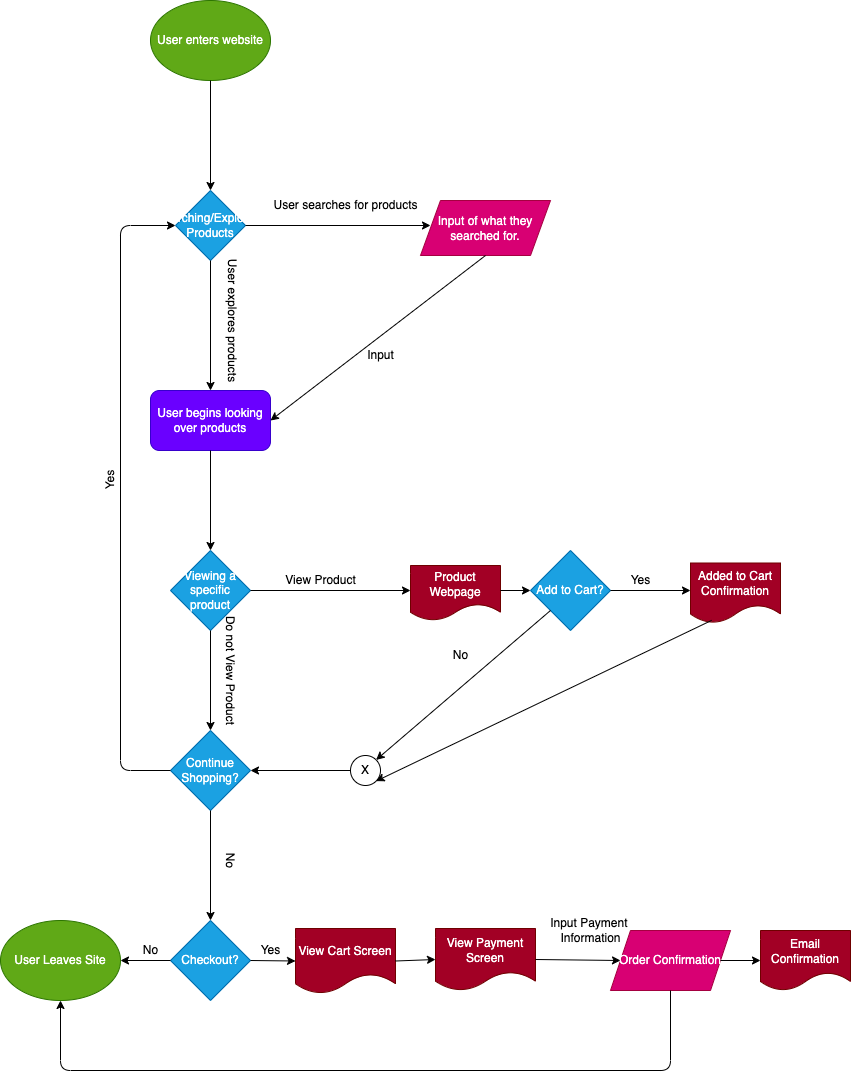

The diagram above was exported from draw.io. Its source (the exported page's mxGraphModel, read from the mxfile embedded in the PNG):
<mxGraphModel dx="1493" dy="1055" grid="1" gridSize="10" guides="1" tooltips="1" connect="1" arrows="1" fold="1" page="1" pageScale="1" pageWidth="850" pageHeight="1100" math="0" shadow="0">
  <root>
    <mxCell id="0" />
    <mxCell id="1" parent="0" />
    <mxCell id="2" value="User enters website" style="ellipse;whiteSpace=wrap;html=1;fillColor=#60a917;fontColor=#ffffff;strokeColor=#2D7600;" vertex="1" parent="1">
      <mxGeometry x="150" width="120" height="80" as="geometry" />
    </mxCell>
    <mxCell id="3" value="Searching/Exploring Products" style="rhombus;whiteSpace=wrap;html=1;fillColor=#1ba1e2;fontColor=#ffffff;strokeColor=#006EAF;" vertex="1" parent="1">
      <mxGeometry x="175" y="190" width="70" height="70" as="geometry" />
    </mxCell>
    <mxCell id="5" value="" style="endArrow=classic;html=1;exitX=0.5;exitY=1;exitDx=0;exitDy=0;entryX=0.5;entryY=0;entryDx=0;entryDy=0;" edge="1" parent="1" source="2" target="3">
      <mxGeometry width="50" height="50" relative="1" as="geometry">
        <mxPoint x="330" y="300" as="sourcePoint" />
        <mxPoint x="380" y="250" as="targetPoint" />
      </mxGeometry>
    </mxCell>
    <mxCell id="6" value="" style="endArrow=classic;html=1;exitX=1;exitY=0.5;exitDx=0;exitDy=0;" edge="1" parent="1" source="3">
      <mxGeometry width="50" height="50" relative="1" as="geometry">
        <mxPoint x="330" y="300" as="sourcePoint" />
        <mxPoint x="430" y="225" as="targetPoint" />
      </mxGeometry>
    </mxCell>
    <mxCell id="9" value="User searches for products" style="text;html=1;align=center;verticalAlign=middle;resizable=0;points=[];autosize=1;strokeColor=none;fillColor=none;" vertex="1" parent="1">
      <mxGeometry x="260" y="190" width="170" height="30" as="geometry" />
    </mxCell>
    <mxCell id="10" value="Input of what they&lt;br&gt;searched for." style="shape=parallelogram;perimeter=parallelogramPerimeter;whiteSpace=wrap;html=1;fixedSize=1;fillColor=#d80073;fontColor=#ffffff;strokeColor=#A50040;" vertex="1" parent="1">
      <mxGeometry x="420" y="200" width="130" height="55" as="geometry" />
    </mxCell>
    <mxCell id="11" value="" style="endArrow=classic;html=1;exitX=0.5;exitY=1;exitDx=0;exitDy=0;" edge="1" parent="1" source="3">
      <mxGeometry width="50" height="50" relative="1" as="geometry">
        <mxPoint x="210" y="340" as="sourcePoint" />
        <mxPoint x="210" y="390" as="targetPoint" />
      </mxGeometry>
    </mxCell>
    <mxCell id="15" value="User explores products&lt;br&gt;&lt;br&gt;" style="text;html=1;align=center;verticalAlign=middle;resizable=0;points=[];autosize=1;strokeColor=none;fillColor=none;rotation=90;" vertex="1" parent="1">
      <mxGeometry x="150" y="300" width="150" height="40" as="geometry" />
    </mxCell>
    <mxCell id="17" value="User begins looking over products" style="rounded=1;whiteSpace=wrap;html=1;fillColor=#6a00ff;fontColor=#ffffff;strokeColor=#3700CC;" vertex="1" parent="1">
      <mxGeometry x="150" y="390" width="120" height="60" as="geometry" />
    </mxCell>
    <mxCell id="18" value="" style="endArrow=classic;html=1;exitX=0.5;exitY=1;exitDx=0;exitDy=0;entryX=1;entryY=0.5;entryDx=0;entryDy=0;" edge="1" parent="1" source="10" target="17">
      <mxGeometry width="50" height="50" relative="1" as="geometry">
        <mxPoint x="360" y="390" as="sourcePoint" />
        <mxPoint x="410" y="340" as="targetPoint" />
      </mxGeometry>
    </mxCell>
    <mxCell id="19" value="Input&lt;br&gt;" style="text;html=1;align=center;verticalAlign=middle;resizable=0;points=[];autosize=1;strokeColor=none;fillColor=none;" vertex="1" parent="1">
      <mxGeometry x="355" y="340" width="50" height="30" as="geometry" />
    </mxCell>
    <mxCell id="20" value="Viewing a specific product" style="rhombus;whiteSpace=wrap;html=1;fillColor=#1ba1e2;fontColor=#ffffff;strokeColor=#006EAF;" vertex="1" parent="1">
      <mxGeometry x="170" y="550" width="80" height="80" as="geometry" />
    </mxCell>
    <mxCell id="21" value="" style="endArrow=classic;html=1;exitX=0.5;exitY=1;exitDx=0;exitDy=0;entryX=0.5;entryY=0;entryDx=0;entryDy=0;" edge="1" parent="1" source="17" target="20">
      <mxGeometry width="50" height="50" relative="1" as="geometry">
        <mxPoint x="360" y="590" as="sourcePoint" />
        <mxPoint x="410" y="540" as="targetPoint" />
      </mxGeometry>
    </mxCell>
    <mxCell id="26" value="" style="endArrow=classic;html=1;exitX=1;exitY=0.5;exitDx=0;exitDy=0;" edge="1" parent="1" source="20">
      <mxGeometry width="50" height="50" relative="1" as="geometry">
        <mxPoint x="360" y="610" as="sourcePoint" />
        <mxPoint x="410" y="590" as="targetPoint" />
      </mxGeometry>
    </mxCell>
    <mxCell id="27" value="View Product" style="text;html=1;align=center;verticalAlign=middle;resizable=0;points=[];autosize=1;strokeColor=none;fillColor=none;" vertex="1" parent="1">
      <mxGeometry x="275" y="565" width="90" height="30" as="geometry" />
    </mxCell>
    <mxCell id="28" value="" style="endArrow=classic;html=1;exitX=0.5;exitY=1;exitDx=0;exitDy=0;" edge="1" parent="1" source="20">
      <mxGeometry width="50" height="50" relative="1" as="geometry">
        <mxPoint x="360" y="610" as="sourcePoint" />
        <mxPoint x="210" y="730" as="targetPoint" />
      </mxGeometry>
    </mxCell>
    <mxCell id="29" value="Do not View Product" style="text;html=1;align=center;verticalAlign=middle;resizable=0;points=[];autosize=1;strokeColor=none;fillColor=none;rotation=90;" vertex="1" parent="1">
      <mxGeometry x="165" y="655" width="130" height="30" as="geometry" />
    </mxCell>
    <mxCell id="30" value="Add to Cart?" style="rhombus;whiteSpace=wrap;html=1;fillColor=#1ba1e2;fontColor=#ffffff;strokeColor=#006EAF;" vertex="1" parent="1">
      <mxGeometry x="530" y="550" width="80" height="80" as="geometry" />
    </mxCell>
    <mxCell id="31" value="" style="endArrow=classic;html=1;" edge="1" parent="1">
      <mxGeometry width="50" height="50" relative="1" as="geometry">
        <mxPoint x="610" y="590" as="sourcePoint" />
        <mxPoint x="690" y="590" as="targetPoint" />
      </mxGeometry>
    </mxCell>
    <mxCell id="32" value="Yes" style="text;html=1;align=center;verticalAlign=middle;resizable=0;points=[];autosize=1;strokeColor=none;fillColor=none;" vertex="1" parent="1">
      <mxGeometry x="620" y="565" width="40" height="30" as="geometry" />
    </mxCell>
    <mxCell id="33" value="Added to Cart Confirmation" style="shape=document;whiteSpace=wrap;html=1;boundedLbl=1;fillColor=#a20025;fontColor=#ffffff;strokeColor=#6F0000;" vertex="1" parent="1">
      <mxGeometry x="690" y="562.5" width="90" height="60" as="geometry" />
    </mxCell>
    <mxCell id="34" value="Product Webpage" style="shape=document;whiteSpace=wrap;html=1;boundedLbl=1;fillColor=#a20025;fontColor=#ffffff;strokeColor=#6F0000;" vertex="1" parent="1">
      <mxGeometry x="410" y="565" width="90" height="55" as="geometry" />
    </mxCell>
    <mxCell id="35" value="" style="endArrow=classic;html=1;entryX=0;entryY=0.5;entryDx=0;entryDy=0;" edge="1" parent="1" target="30">
      <mxGeometry width="50" height="50" relative="1" as="geometry">
        <mxPoint x="500" y="590" as="sourcePoint" />
        <mxPoint x="550" y="540" as="targetPoint" />
      </mxGeometry>
    </mxCell>
    <mxCell id="36" value="Continue Shopping?" style="rhombus;whiteSpace=wrap;html=1;fillColor=#1ba1e2;fontColor=#ffffff;strokeColor=#006EAF;" vertex="1" parent="1">
      <mxGeometry x="170" y="730" width="80" height="80" as="geometry" />
    </mxCell>
    <mxCell id="37" value="X" style="ellipse;whiteSpace=wrap;html=1;aspect=fixed;" vertex="1" parent="1">
      <mxGeometry x="350" y="755" width="30" height="30" as="geometry" />
    </mxCell>
    <mxCell id="38" value="" style="endArrow=classic;html=1;entryX=1;entryY=0;entryDx=0;entryDy=0;exitX=0;exitY=1;exitDx=0;exitDy=0;" edge="1" parent="1" source="30" target="37">
      <mxGeometry width="50" height="50" relative="1" as="geometry">
        <mxPoint x="470" y="685" as="sourcePoint" />
        <mxPoint x="520" y="635" as="targetPoint" />
      </mxGeometry>
    </mxCell>
    <mxCell id="39" value="No&lt;br&gt;" style="text;html=1;align=center;verticalAlign=middle;resizable=0;points=[];autosize=1;strokeColor=none;fillColor=none;" vertex="1" parent="1">
      <mxGeometry x="440" y="640" width="40" height="30" as="geometry" />
    </mxCell>
    <mxCell id="40" value="" style="endArrow=classic;html=1;exitX=0.235;exitY=0.998;exitDx=0;exitDy=0;exitPerimeter=0;entryX=1;entryY=1;entryDx=0;entryDy=0;" edge="1" parent="1" target="37">
      <mxGeometry width="50" height="50" relative="1" as="geometry">
        <mxPoint x="711.1499999999996" y="619.8799999999999" as="sourcePoint" />
        <mxPoint x="650" y="685" as="targetPoint" />
      </mxGeometry>
    </mxCell>
    <mxCell id="41" value="" style="endArrow=classic;html=1;exitX=0;exitY=0.5;exitDx=0;exitDy=0;entryX=0;entryY=0.5;entryDx=0;entryDy=0;" edge="1" parent="1" source="36" target="3">
      <mxGeometry width="50" height="50" relative="1" as="geometry">
        <mxPoint x="80" y="755" as="sourcePoint" />
        <mxPoint x="120" y="220" as="targetPoint" />
        <Array as="points">
          <mxPoint x="120" y="770" />
          <mxPoint x="120" y="225" />
        </Array>
      </mxGeometry>
    </mxCell>
    <mxCell id="43" value="Yes" style="text;html=1;align=center;verticalAlign=middle;resizable=0;points=[];autosize=1;strokeColor=none;fillColor=none;rotation=270;" vertex="1" parent="1">
      <mxGeometry x="90" y="465" width="40" height="30" as="geometry" />
    </mxCell>
    <mxCell id="44" value="Checkout?" style="rhombus;whiteSpace=wrap;html=1;fillColor=#1ba1e2;fontColor=#ffffff;strokeColor=#006EAF;" vertex="1" parent="1">
      <mxGeometry x="170" y="920" width="80" height="80" as="geometry" />
    </mxCell>
    <mxCell id="45" value="" style="endArrow=classic;html=1;exitX=0.5;exitY=1;exitDx=0;exitDy=0;entryX=0.5;entryY=0;entryDx=0;entryDy=0;" edge="1" parent="1" source="36" target="44">
      <mxGeometry width="50" height="50" relative="1" as="geometry">
        <mxPoint x="210" y="880" as="sourcePoint" />
        <mxPoint x="260" y="830" as="targetPoint" />
      </mxGeometry>
    </mxCell>
    <mxCell id="46" value="No&lt;br&gt;" style="text;html=1;align=center;verticalAlign=middle;resizable=0;points=[];autosize=1;strokeColor=none;fillColor=none;rotation=90;" vertex="1" parent="1">
      <mxGeometry x="210" y="845" width="40" height="30" as="geometry" />
    </mxCell>
    <mxCell id="47" value="" style="endArrow=classic;html=1;entryX=1;entryY=0.5;entryDx=0;entryDy=0;exitX=0;exitY=0.5;exitDx=0;exitDy=0;" edge="1" parent="1" source="37" target="36">
      <mxGeometry width="50" height="50" relative="1" as="geometry">
        <mxPoint x="320" y="850" as="sourcePoint" />
        <mxPoint x="370" y="800" as="targetPoint" />
      </mxGeometry>
    </mxCell>
    <mxCell id="48" value="User Leaves Site" style="ellipse;whiteSpace=wrap;html=1;fillColor=#60a917;fontColor=#ffffff;strokeColor=#2D7600;" vertex="1" parent="1">
      <mxGeometry y="920" width="120" height="80" as="geometry" />
    </mxCell>
    <mxCell id="49" value="" style="endArrow=classic;html=1;exitX=0;exitY=0.5;exitDx=0;exitDy=0;entryX=1;entryY=0.5;entryDx=0;entryDy=0;" edge="1" parent="1" source="44" target="48">
      <mxGeometry width="50" height="50" relative="1" as="geometry">
        <mxPoint x="290" y="1000" as="sourcePoint" />
        <mxPoint x="340" y="950" as="targetPoint" />
      </mxGeometry>
    </mxCell>
    <mxCell id="50" value="No" style="text;html=1;align=center;verticalAlign=middle;resizable=0;points=[];autosize=1;strokeColor=none;fillColor=none;" vertex="1" parent="1">
      <mxGeometry x="130" y="935" width="40" height="30" as="geometry" />
    </mxCell>
    <mxCell id="51" value="View Cart Screen" style="shape=document;whiteSpace=wrap;html=1;boundedLbl=1;fillColor=#a20025;fontColor=#ffffff;strokeColor=#6F0000;" vertex="1" parent="1">
      <mxGeometry x="295" y="928" width="100" height="65" as="geometry" />
    </mxCell>
    <mxCell id="52" value="" style="endArrow=classic;html=1;exitX=1;exitY=0.5;exitDx=0;exitDy=0;entryX=0;entryY=0.5;entryDx=0;entryDy=0;" edge="1" parent="1" source="44" target="51">
      <mxGeometry width="50" height="50" relative="1" as="geometry">
        <mxPoint x="340" y="880" as="sourcePoint" />
        <mxPoint x="390" y="830" as="targetPoint" />
      </mxGeometry>
    </mxCell>
    <mxCell id="53" value="Yes" style="text;html=1;align=center;verticalAlign=middle;resizable=0;points=[];autosize=1;strokeColor=none;fillColor=none;" vertex="1" parent="1">
      <mxGeometry x="250" y="935" width="40" height="30" as="geometry" />
    </mxCell>
    <mxCell id="54" value="View Payment Screen" style="shape=document;whiteSpace=wrap;html=1;boundedLbl=1;fillColor=#a20025;fontColor=#ffffff;strokeColor=#6F0000;" vertex="1" parent="1">
      <mxGeometry x="435" y="928" width="100" height="62" as="geometry" />
    </mxCell>
    <mxCell id="55" value="" style="endArrow=classic;html=1;exitX=1;exitY=0.5;exitDx=0;exitDy=0;entryX=0;entryY=0.5;entryDx=0;entryDy=0;" edge="1" parent="1" source="51" target="54">
      <mxGeometry width="50" height="50" relative="1" as="geometry">
        <mxPoint x="330" y="870" as="sourcePoint" />
        <mxPoint x="380" y="820" as="targetPoint" />
      </mxGeometry>
    </mxCell>
    <mxCell id="56" value="Order Confirmation" style="shape=parallelogram;perimeter=parallelogramPerimeter;whiteSpace=wrap;html=1;fixedSize=1;fillColor=#d80073;fontColor=#ffffff;strokeColor=#A50040;" vertex="1" parent="1">
      <mxGeometry x="610" y="930" width="120" height="60" as="geometry" />
    </mxCell>
    <mxCell id="58" value="" style="endArrow=classic;html=1;exitX=1;exitY=0.5;exitDx=0;exitDy=0;entryX=0;entryY=0.5;entryDx=0;entryDy=0;" edge="1" parent="1" source="54" target="56">
      <mxGeometry width="50" height="50" relative="1" as="geometry">
        <mxPoint x="600" y="920" as="sourcePoint" />
        <mxPoint x="650" y="870" as="targetPoint" />
      </mxGeometry>
    </mxCell>
    <mxCell id="59" value="Input Payment &lt;br&gt;Information&lt;br&gt;" style="text;html=1;align=center;verticalAlign=middle;resizable=0;points=[];autosize=1;strokeColor=none;fillColor=none;" vertex="1" parent="1">
      <mxGeometry x="540" y="910" width="100" height="40" as="geometry" />
    </mxCell>
    <mxCell id="61" value="Email Confirmation" style="shape=document;whiteSpace=wrap;html=1;boundedLbl=1;fillColor=#a20025;fontColor=#ffffff;strokeColor=#6F0000;" vertex="1" parent="1">
      <mxGeometry x="760" y="930" width="90" height="60" as="geometry" />
    </mxCell>
    <mxCell id="62" value="" style="endArrow=classic;html=1;exitX=1;exitY=0.5;exitDx=0;exitDy=0;entryX=0;entryY=0.5;entryDx=0;entryDy=0;" edge="1" parent="1" source="56" target="61">
      <mxGeometry width="50" height="50" relative="1" as="geometry">
        <mxPoint x="650" y="850" as="sourcePoint" />
        <mxPoint x="700" y="800" as="targetPoint" />
      </mxGeometry>
    </mxCell>
    <mxCell id="64" value="" style="endArrow=classic;html=1;exitX=0.5;exitY=1;exitDx=0;exitDy=0;entryX=0.5;entryY=1;entryDx=0;entryDy=0;" edge="1" parent="1" source="56" target="48">
      <mxGeometry width="50" height="50" relative="1" as="geometry">
        <mxPoint x="610" y="1070" as="sourcePoint" />
        <mxPoint x="50" y="1050" as="targetPoint" />
        <Array as="points">
          <mxPoint x="670" y="1070" />
          <mxPoint x="60" y="1070" />
        </Array>
      </mxGeometry>
    </mxCell>
  </root>
</mxGraphModel>